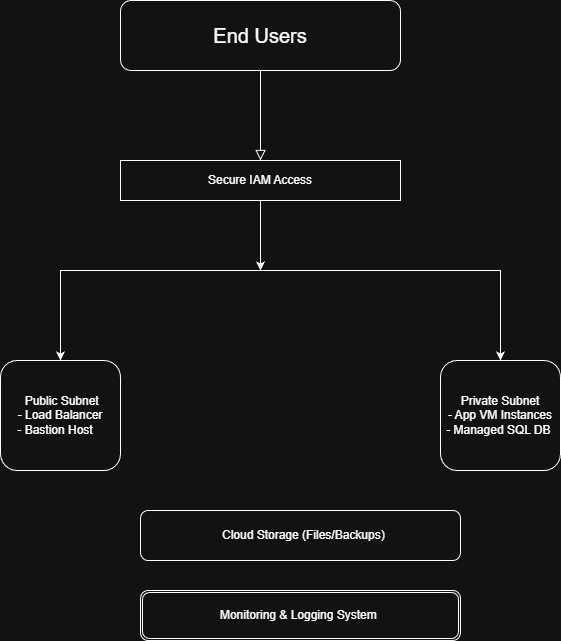

The diagram above was exported from draw.io. Its source (the exported page's mxGraphModel, read from the mxfile embedded in the PNG):
<mxGraphModel dx="1481" dy="711" grid="1" gridSize="10" guides="1" tooltips="1" connect="1" arrows="1" fold="1" page="1" pageScale="1" pageWidth="827" pageHeight="1169" math="0" shadow="0">
  <root>
    <mxCell id="WIyWlLk6GJQsqaUBKTNV-0" />
    <mxCell id="WIyWlLk6GJQsqaUBKTNV-1" parent="WIyWlLk6GJQsqaUBKTNV-0" />
    <mxCell id="WIyWlLk6GJQsqaUBKTNV-2" edge="1" parent="WIyWlLk6GJQsqaUBKTNV-1" source="WIyWlLk6GJQsqaUBKTNV-3" style="rounded=0;html=1;jettySize=auto;orthogonalLoop=1;fontSize=11;endArrow=block;endFill=0;endSize=8;strokeWidth=1;shadow=0;labelBackgroundColor=none;edgeStyle=orthogonalEdgeStyle;entryX=0.5;entryY=0;entryDx=0;entryDy=0;fontColor=default;" target="WXf7IHzpZZVPy2cBHeEn-8" value="">
      <mxGeometry relative="1" as="geometry">
        <mxPoint x="250" y="210" as="targetPoint" />
      </mxGeometry>
    </mxCell>
    <mxCell id="WIyWlLk6GJQsqaUBKTNV-3" parent="WIyWlLk6GJQsqaUBKTNV-1" style="rounded=1;whiteSpace=wrap;html=1;fontSize=12;glass=0;strokeWidth=1;shadow=0;labelBackgroundColor=none;" value="&lt;font style=&quot;font-size: 20px;&quot;&gt;End Users&lt;/font&gt;" vertex="1">
      <mxGeometry height="70" width="280" x="100" y="50" as="geometry" />
    </mxCell>
    <mxCell id="WIyWlLk6GJQsqaUBKTNV-7" parent="WIyWlLk6GJQsqaUBKTNV-1" style="rounded=1;whiteSpace=wrap;html=1;fontSize=12;glass=0;strokeWidth=1;shadow=0;labelBackgroundColor=none;" value="&amp;nbsp; Cloud Storage (Files/Backups)" vertex="1">
      <mxGeometry height="50" width="320" x="120" y="560" as="geometry" />
    </mxCell>
    <mxCell id="WIyWlLk6GJQsqaUBKTNV-11" parent="WIyWlLk6GJQsqaUBKTNV-1" style="rounded=1;whiteSpace=wrap;html=1;fontSize=12;glass=0;strokeWidth=1;shadow=0;labelBackgroundColor=none;" value="&amp;nbsp;Public Subnet&lt;div&gt;- Load Balancer&lt;/div&gt;&lt;div&gt;- Bastion Host&amp;nbsp; &amp;nbsp;&lt;/div&gt;" vertex="1">
      <mxGeometry height="110" width="120" x="-20" y="410" as="geometry" />
    </mxCell>
    <mxCell id="WIyWlLk6GJQsqaUBKTNV-12" parent="WIyWlLk6GJQsqaUBKTNV-1" style="rounded=1;whiteSpace=wrap;html=1;fontSize=12;glass=0;strokeWidth=1;shadow=0;labelBackgroundColor=none;" value="&amp;nbsp;Private Subnet&amp;nbsp;&lt;div&gt;- App VM Instances&lt;/div&gt;&lt;div&gt;- Managed SQL DB&amp;nbsp;&lt;/div&gt;" vertex="1">
      <mxGeometry height="110" width="120" x="420" y="410" as="geometry" />
    </mxCell>
    <mxCell id="WXf7IHzpZZVPy2cBHeEn-6" edge="1" parent="WIyWlLk6GJQsqaUBKTNV-1" style="edgeStyle=orthogonalEdgeStyle;rounded=0;orthogonalLoop=1;jettySize=auto;html=1;entryX=0.5;entryY=0;entryDx=0;entryDy=0;fontColor=default;labelBackgroundColor=none;" target="WIyWlLk6GJQsqaUBKTNV-11">
      <mxGeometry relative="1" as="geometry">
        <mxPoint x="270" y="320" as="sourcePoint" />
      </mxGeometry>
    </mxCell>
    <mxCell id="WXf7IHzpZZVPy2cBHeEn-4" parent="WIyWlLk6GJQsqaUBKTNV-1" style="shape=ext;double=1;rounded=1;whiteSpace=wrap;html=1;labelBackgroundColor=none;" value="Monitoring &amp;amp; Logging System&amp;nbsp;" vertex="1">
      <mxGeometry height="50" width="320" x="120" y="640" as="geometry" />
    </mxCell>
    <mxCell id="WXf7IHzpZZVPy2cBHeEn-7" edge="1" parent="WIyWlLk6GJQsqaUBKTNV-1" style="edgeStyle=orthogonalEdgeStyle;rounded=0;orthogonalLoop=1;jettySize=auto;html=1;fontColor=default;entryX=0.5;entryY=0;entryDx=0;entryDy=0;labelBackgroundColor=none;" target="WIyWlLk6GJQsqaUBKTNV-12">
      <mxGeometry relative="1" as="geometry">
        <mxPoint x="270" y="320" as="sourcePoint" />
        <mxPoint x="430" y="350" as="targetPoint" />
      </mxGeometry>
    </mxCell>
    <mxCell id="WXf7IHzpZZVPy2cBHeEn-9" edge="1" parent="WIyWlLk6GJQsqaUBKTNV-1" source="WXf7IHzpZZVPy2cBHeEn-8" style="edgeStyle=orthogonalEdgeStyle;rounded=0;orthogonalLoop=1;jettySize=auto;html=1;fontColor=default;labelBackgroundColor=none;">
      <mxGeometry relative="1" as="geometry">
        <Array as="points">
          <mxPoint x="240" y="320" />
        </Array>
        <mxPoint x="240" y="320" as="targetPoint" />
      </mxGeometry>
    </mxCell>
    <mxCell id="WXf7IHzpZZVPy2cBHeEn-8" parent="WIyWlLk6GJQsqaUBKTNV-1" style="rounded=0;whiteSpace=wrap;html=1;labelBackgroundColor=none;" value="Secure IAM Access" vertex="1">
      <mxGeometry height="40" width="280" x="100" y="210" as="geometry" />
    </mxCell>
  </root>
</mxGraphModel>